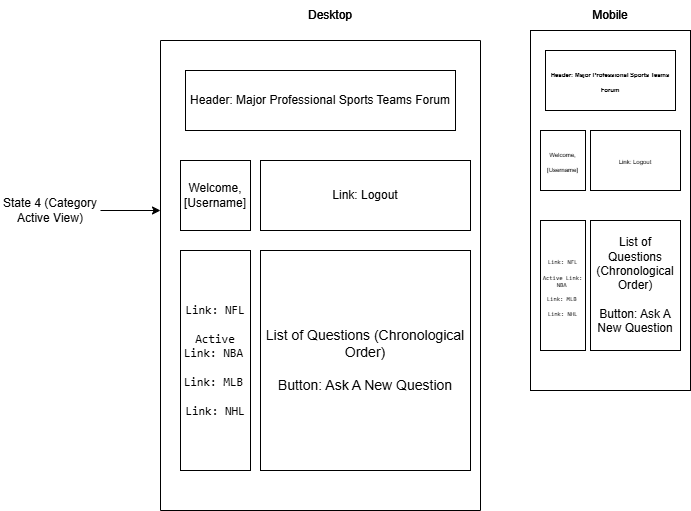

The diagram above was exported from draw.io. Its source (the exported page's mxGraphModel, read from the mxfile embedded in the PNG):
<mxGraphModel dx="774" dy="459" grid="1" gridSize="10" guides="1" tooltips="1" connect="1" arrows="1" fold="1" page="1" pageScale="1" pageWidth="850" pageHeight="1100" math="0" shadow="0">
  <root>
    <mxCell id="0" />
    <mxCell id="1" parent="0" />
    <mxCell id="GgMTnudBINjbx8uoBFzb-1" edge="1" parent="1" style="edgeStyle=orthogonalEdgeStyle;rounded=0;orthogonalLoop=1;jettySize=auto;html=1;exitX=0.5;exitY=0;exitDx=0;exitDy=0;entryX=0.5;entryY=1;entryDx=0;entryDy=0;" target="GgMTnudBINjbx8uoBFzb-26">
      <mxGeometry relative="1" as="geometry">
        <mxPoint x="360" y="40" as="sourcePoint" />
      </mxGeometry>
    </mxCell>
    <mxCell id="ALzWmDsmj8NIIzIUntga-65" edge="1" parent="1" source="GgMTnudBINjbx8uoBFzb-23" style="edgeStyle=orthogonalEdgeStyle;rounded=0;orthogonalLoop=1;jettySize=auto;html=1;">
      <mxGeometry relative="1" as="geometry">
        <mxPoint x="190" y="220" as="targetPoint" />
      </mxGeometry>
    </mxCell>
    <mxCell id="GgMTnudBINjbx8uoBFzb-23" parent="1" style="text;html=1;whiteSpace=wrap;strokeColor=none;fillColor=none;align=center;verticalAlign=middle;rounded=0;" value="State 4 (Category Active View)" vertex="1">
      <mxGeometry height="30" width="100" x="30" y="205" as="geometry" />
    </mxCell>
    <mxCell id="GgMTnudBINjbx8uoBFzb-26" parent="1" style="text;html=1;whiteSpace=wrap;strokeColor=none;fillColor=none;align=center;verticalAlign=middle;rounded=0;" value="Desktop" vertex="1">
      <mxGeometry height="30" width="60" x="330" y="10" as="geometry" />
    </mxCell>
    <mxCell id="GgMTnudBINjbx8uoBFzb-28" parent="1" style="rounded=0;whiteSpace=wrap;html=1;" value="" vertex="1">
      <mxGeometry height="360" width="160" x="560" y="40" as="geometry" />
    </mxCell>
    <mxCell id="GgMTnudBINjbx8uoBFzb-29" parent="1" style="rounded=1;whiteSpace=wrap;html=1;arcSize=17;" value="" vertex="1">
      <mxGeometry height="160" width="120" x="580" y="55" as="geometry" />
    </mxCell>
    <mxCell id="GgMTnudBINjbx8uoBFzb-30" parent="1" style="rounded=1;whiteSpace=wrap;html=1;arcSize=14;" value="&lt;span style=&quot;color: rgba(0, 0, 0, 0); font-family: monospace; font-size: 0px; text-align: start; text-wrap-mode: nowrap;&quot;&gt;%3CmxGraphModel%3E%3Croot%3E%3CmxCell%20id%3D%220%22%2F%3E%3CmxCell%20id%3D%221%22%20parent%3D%220%22%2F%3E%3CmxCell%20id%3D%222%22%20parent%3D%221%22%20style%3D%22rounded%3D0%3BwhiteSpace%3Dwrap%3Bhtml%3D1%3B%22%20value%3D%22%22%20vertex%3D%221%22%3E%3CmxGeometry%20height%3D%2210%22%20width%3D%22100%22%20x%3D%22630%22%20y%3D%2280%22%20as%3D%22geometry%22%2F%3E%3C%2FmxCell%3E%3C%2Froot%3E%3C%2FmxGraphModel%3E&lt;/span&gt;" vertex="1">
      <mxGeometry height="130" width="120" x="580" y="230" as="geometry" />
    </mxCell>
    <mxCell id="GgMTnudBINjbx8uoBFzb-31" parent="1" style="rounded=0;whiteSpace=wrap;html=1;" value="" vertex="1">
      <mxGeometry height="20" width="120" x="580" y="370" as="geometry" />
    </mxCell>
    <mxCell id="GgMTnudBINjbx8uoBFzb-32" parent="1" style="whiteSpace=wrap;html=1;aspect=fixed;" value="" vertex="1">
      <mxGeometry height="50" width="50" x="615" y="160" as="geometry" />
    </mxCell>
    <mxCell id="GgMTnudBINjbx8uoBFzb-33" parent="1" style="whiteSpace=wrap;html=1;aspect=fixed;" value="Input Msgs" vertex="1">
      <mxGeometry height="50" width="50" x="615" y="100" as="geometry" />
    </mxCell>
    <mxCell id="GgMTnudBINjbx8uoBFzb-34" parent="1" style="rounded=0;whiteSpace=wrap;html=1;" value="" vertex="1">
      <mxGeometry height="10" width="100" x="590" y="80" as="geometry" />
    </mxCell>
    <mxCell id="GgMTnudBINjbx8uoBFzb-35" parent="1" style="text;html=1;whiteSpace=wrap;strokeColor=none;fillColor=none;align=center;verticalAlign=middle;rounded=0;" value="Editor Labels Btns" vertex="1">
      <mxGeometry height="30" width="60" x="610" y="170" as="geometry" />
    </mxCell>
    <mxCell id="GgMTnudBINjbx8uoBFzb-36" parent="1" style="text;html=1;whiteSpace=wrap;strokeColor=none;fillColor=none;align=center;verticalAlign=middle;rounded=0;" value="Menu" vertex="1">
      <mxGeometry height="30" width="60" x="610" y="70" as="geometry" />
    </mxCell>
    <mxCell id="GgMTnudBINjbx8uoBFzb-37" parent="1" style="rounded=0;whiteSpace=wrap;html=1;" value="" vertex="1">
      <mxGeometry height="10" width="100" x="590" y="240" as="geometry" />
    </mxCell>
    <mxCell id="GgMTnudBINjbx8uoBFzb-38" parent="1" style="text;html=1;whiteSpace=wrap;strokeColor=none;fillColor=none;align=center;verticalAlign=middle;rounded=0;" value="Menu" vertex="1">
      <mxGeometry height="30" width="60" x="610" y="230" as="geometry" />
    </mxCell>
    <mxCell id="GgMTnudBINjbx8uoBFzb-39" parent="1" style="text;html=1;whiteSpace=wrap;strokeColor=none;fillColor=none;align=center;verticalAlign=middle;rounded=0;" value="Footer&amp;nbsp;" vertex="1">
      <mxGeometry height="30" width="60" x="610" y="365" as="geometry" />
    </mxCell>
    <mxCell id="GgMTnudBINjbx8uoBFzb-40" parent="1" style="whiteSpace=wrap;html=1;aspect=fixed;" value="Saved&amp;nbsp;&lt;div&gt;Posts&lt;/div&gt;" vertex="1">
      <mxGeometry height="80" width="80" x="600" y="260" as="geometry" />
    </mxCell>
    <mxCell id="GgMTnudBINjbx8uoBFzb-41" parent="1" style="text;html=1;whiteSpace=wrap;strokeColor=none;fillColor=none;align=center;verticalAlign=middle;rounded=0;" value="Mobile" vertex="1">
      <mxGeometry height="30" width="60" x="610" y="10" as="geometry" />
    </mxCell>
    <mxCell id="ALzWmDsmj8NIIzIUntga-2" parent="1" style="swimlane;startSize=0;" value="" vertex="1">
      <mxGeometry height="470" width="320" x="190" y="50" as="geometry" />
    </mxCell>
    <mxCell id="ALzWmDsmj8NIIzIUntga-53" edge="1" parent="ALzWmDsmj8NIIzIUntga-2" style="edgeStyle=orthogonalEdgeStyle;rounded=0;orthogonalLoop=1;jettySize=auto;html=1;exitX=0.5;exitY=1;exitDx=0;exitDy=0;">
      <mxGeometry relative="1" as="geometry">
        <mxPoint x="160" y="250" as="sourcePoint" />
        <mxPoint x="160" y="250" as="targetPoint" />
      </mxGeometry>
    </mxCell>
    <mxCell id="lweGPIqUNXy6C7EMMPfu-2" parent="ALzWmDsmj8NIIzIUntga-2" style="rounded=0;whiteSpace=wrap;html=1;" value="Header: Major Professional Sports Teams Forum" vertex="1">
      <mxGeometry height="60" width="270" x="25" y="30" as="geometry" />
    </mxCell>
    <mxCell id="lweGPIqUNXy6C7EMMPfu-3" parent="ALzWmDsmj8NIIzIUntga-2" style="rounded=0;whiteSpace=wrap;html=1;" value="Link: Logout" vertex="1">
      <mxGeometry height="70" width="210" x="100" y="120" as="geometry" />
    </mxCell>
    <mxCell id="lweGPIqUNXy6C7EMMPfu-27" parent="ALzWmDsmj8NIIzIUntga-2" style="rounded=0;whiteSpace=wrap;html=1;" value="&lt;font style=&quot;font-size: 14px;&quot;&gt;List of Questions (Chronological Order)&lt;/font&gt;&lt;div&gt;&lt;font style=&quot;font-size: 14px;&quot;&gt;&lt;br&gt;&lt;/font&gt;&lt;/div&gt;&lt;div&gt;&lt;font style=&quot;font-size: 14px;&quot;&gt;Button: Ask A New Question&lt;/font&gt;&lt;/div&gt;" vertex="1">
      <mxGeometry height="220" width="210" x="100" y="210" as="geometry" />
    </mxCell>
    <mxCell id="lweGPIqUNXy6C7EMMPfu-28" parent="ALzWmDsmj8NIIzIUntga-2" style="rounded=0;whiteSpace=wrap;html=1;" value="&lt;code data-path-to-node=&quot;13,1,0&quot; data-index-in-node=&quot;25&quot;&gt;Link: NFL&lt;/code&gt;&lt;div&gt;&lt;br&gt;&lt;/div&gt;&lt;div&gt;&lt;code data-path-to-node=&quot;13,1,0&quot; data-index-in-node=&quot;36&quot;&gt;Active Link: NBA&lt;/code&gt;&amp;nbsp;&lt;/div&gt;&lt;div&gt;&lt;code data-path-to-node=&quot;13,1,0&quot; data-index-in-node=&quot;47&quot;&gt;&lt;br&gt;&lt;/code&gt;&lt;/div&gt;&lt;div&gt;&lt;code data-path-to-node=&quot;13,1,0&quot; data-index-in-node=&quot;47&quot;&gt;Link: MLB&lt;/code&gt;&amp;nbsp;&lt;/div&gt;&lt;div&gt;&lt;code data-path-to-node=&quot;13,1,0&quot; data-index-in-node=&quot;58&quot;&gt;&lt;br&gt;&lt;/code&gt;&lt;/div&gt;&lt;div&gt;&lt;code data-path-to-node=&quot;13,1,0&quot; data-index-in-node=&quot;58&quot;&gt;Link: NHL&lt;/code&gt;&lt;/div&gt;" vertex="1">
      <mxGeometry height="220" width="70" x="20" y="210" as="geometry" />
    </mxCell>
    <mxCell id="lweGPIqUNXy6C7EMMPfu-34" edge="1" parent="ALzWmDsmj8NIIzIUntga-2" source="lweGPIqUNXy6C7EMMPfu-3" style="edgeStyle=orthogonalEdgeStyle;rounded=0;orthogonalLoop=1;jettySize=auto;html=1;exitX=0.5;exitY=1;exitDx=0;exitDy=0;" target="lweGPIqUNXy6C7EMMPfu-3">
      <mxGeometry relative="1" as="geometry" />
    </mxCell>
    <mxCell id="ALzWmDsmj8NIIzIUntga-26" parent="1" style="text;html=1;whiteSpace=wrap;strokeColor=none;fillColor=none;align=center;verticalAlign=middle;rounded=0;" value="Desktop" vertex="1">
      <mxGeometry height="30" width="60" x="330" y="10" as="geometry" />
    </mxCell>
    <mxCell id="ALzWmDsmj8NIIzIUntga-28" parent="1" style="rounded=0;whiteSpace=wrap;html=1;" value="" vertex="1">
      <mxGeometry height="360" width="160" x="560" y="40" as="geometry" />
    </mxCell>
    <mxCell id="ALzWmDsmj8NIIzIUntga-41" parent="1" style="text;html=1;whiteSpace=wrap;strokeColor=none;fillColor=none;align=center;verticalAlign=middle;rounded=0;" value="Mobile" vertex="1">
      <mxGeometry height="30" width="60" x="610" y="10" as="geometry" />
    </mxCell>
    <mxCell id="lweGPIqUNXy6C7EMMPfu-4" parent="1" style="rounded=0;whiteSpace=wrap;html=1;" value="Welcome, [Username]" vertex="1">
      <mxGeometry height="70" width="70" x="210" y="170" as="geometry" />
    </mxCell>
    <mxCell id="lweGPIqUNXy6C7EMMPfu-29" parent="1" style="rounded=0;whiteSpace=wrap;html=1;" value="&lt;span style=&quot;font-size: 6px;&quot;&gt;&lt;b&gt;Header: Major Professional Sports Teams Forum&lt;/b&gt;&lt;/span&gt;" vertex="1">
      <mxGeometry height="60" width="130" x="575" y="60" as="geometry" />
    </mxCell>
    <mxCell id="lweGPIqUNXy6C7EMMPfu-30" parent="1" style="rounded=0;whiteSpace=wrap;html=1;" value="&lt;font style=&quot;font-size: 6px;&quot;&gt;Link: Logout&lt;/font&gt;" vertex="1">
      <mxGeometry height="60" width="90" x="620" y="140" as="geometry" />
    </mxCell>
    <mxCell id="lweGPIqUNXy6C7EMMPfu-31" parent="1" style="rounded=0;whiteSpace=wrap;html=1;" value="&lt;font style=&quot;font-size: 6px;&quot;&gt;Welcome, [Username]&lt;/font&gt;" vertex="1">
      <mxGeometry height="60" width="45" x="570" y="140" as="geometry" />
    </mxCell>
    <mxCell id="lweGPIqUNXy6C7EMMPfu-32" parent="1" style="rounded=0;whiteSpace=wrap;html=1;" value="&lt;br&gt;&lt;div&gt;&lt;font style=&quot;font-size: 6px;&quot;&gt;&lt;code data-path-to-node=&quot;13,1,0&quot; data-index-in-node=&quot;25&quot; style=&quot;&quot;&gt;Link: NFL&lt;/code&gt;&lt;div style=&quot;&quot;&gt;&lt;br&gt;&lt;/div&gt;&lt;div style=&quot;&quot;&gt;&lt;code data-path-to-node=&quot;13,1,0&quot; data-index-in-node=&quot;36&quot;&gt;Active Link: NBA&lt;/code&gt;&amp;nbsp;&lt;/div&gt;&lt;div style=&quot;&quot;&gt;&lt;code data-path-to-node=&quot;13,1,0&quot; data-index-in-node=&quot;47&quot;&gt;&lt;br&gt;&lt;/code&gt;&lt;/div&gt;&lt;div style=&quot;&quot;&gt;&lt;code data-path-to-node=&quot;13,1,0&quot; data-index-in-node=&quot;47&quot;&gt;Link: MLB&lt;/code&gt;&amp;nbsp;&lt;/div&gt;&lt;div style=&quot;&quot;&gt;&lt;code data-path-to-node=&quot;13,1,0&quot; data-index-in-node=&quot;58&quot;&gt;&lt;br&gt;&lt;/code&gt;&lt;/div&gt;&lt;div style=&quot;&quot;&gt;&lt;code data-path-to-node=&quot;13,1,0&quot; data-index-in-node=&quot;58&quot; style=&quot;&quot;&gt;Link: NHL&lt;/code&gt;&lt;/div&gt;&lt;/font&gt;&lt;/div&gt;&lt;div&gt;&lt;br&gt;&lt;/div&gt;" vertex="1">
      <mxGeometry height="130" width="45" x="570" y="230" as="geometry" />
    </mxCell>
    <mxCell id="lweGPIqUNXy6C7EMMPfu-33" parent="1" style="rounded=0;whiteSpace=wrap;html=1;" value="List of Questions (Chronological Order)&lt;div&gt;&lt;br&gt;&lt;/div&gt;&lt;div&gt;&lt;font style=&quot;font-size: 12px;&quot;&gt;Button: Ask A New Question&lt;/font&gt;&lt;/div&gt;" vertex="1">
      <mxGeometry height="130" width="90" x="620" y="230" as="geometry" />
    </mxCell>
  </root>
</mxGraphModel>